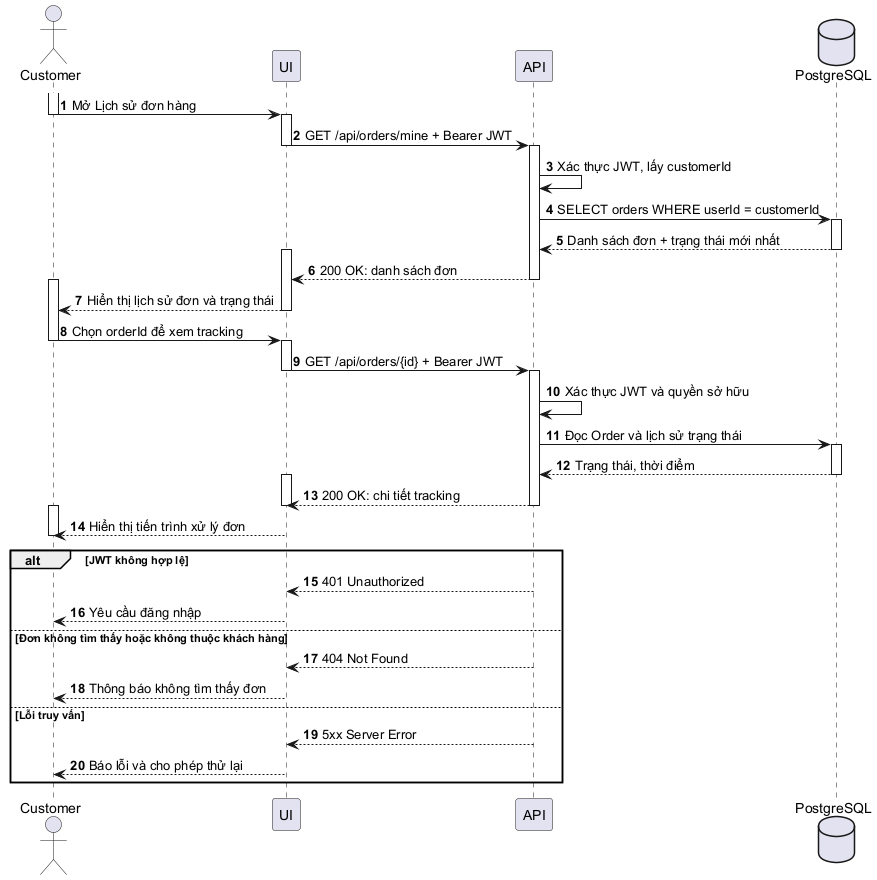

The diagram above was rendered by PlantUML. Its source (embedded in the PNG):
@startuml
autonumber
actor Customer
participant "UI" as UI
participant "API" as API
database PostgreSQL as DB
activate Customer
Customer -> UI: Mở Lịch sử đơn hàng
deactivate Customer
activate UI
UI -> API: GET /api/orders/mine + Bearer JWT
deactivate UI
activate API
API -> API: Xác thực JWT, lấy customerId
API -> DB: SELECT orders WHERE userId = customerId
activate DB
DB --> API: Danh sách đơn + trạng thái mới nhất
deactivate DB
activate UI
API --> UI: 200 OK: danh sách đơn
 deactivate API
activate Customer
UI --> Customer: Hiển thị lịch sử đơn và trạng thái
deactivate UI
Customer -> UI: Chọn orderId để xem tracking
deactivate Customer
activate UI
UI -> API: GET /api/orders/{id} + Bearer JWT
deactivate UI
activate API
API -> API: Xác thực JWT và quyền sở hữu
API -> DB: Đọc Order và lịch sử trạng thái
activate DB
DB --> API: Trạng thái, thời điểm
deactivate DB
activate UI
API --> UI: 200 OK: chi tiết tracking
deactivate UI
deactivate API
activate Customer
UI --> Customer: Hiển thị tiến trình xử lý đơn
deactivate Customer
alt JWT không hợp lệ
  API --> UI: 401 Unauthorized
  UI --> Customer: Yêu cầu đăng nhập
else Đơn không tìm thấy hoặc không thuộc khách hàng
  API --> UI: 404 Not Found
  UI --> Customer: Thông báo không tìm thấy đơn
else Lỗi truy vấn
  API --> UI: 5xx Server Error
  UI --> Customer: Báo lỗi và cho phép thử lại
end
@enduml